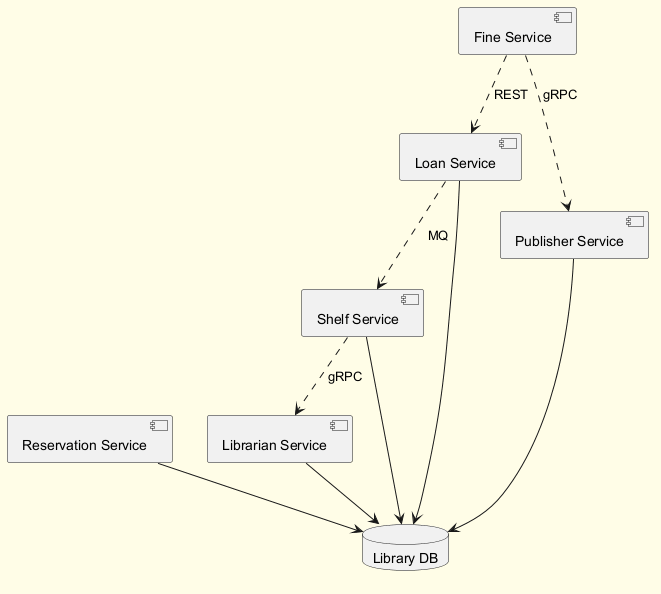

The diagram above was rendered by PlantUML. Its source (embedded in the PNG):
@startuml
skinparam backgroundColor #FFFDE7
skinparam classBackgroundColor #FFF9C4
skinparam classBorderColor #F57F17
component "Shelf Service" as C_ShelfService
component "Reservation Service" as C_ReservationService
component "Librarian Service" as C_LibrarianService
component "Loan Service" as C_LoanService
component "Publisher Service" as C_PublisherService
component "Fine Service" as C_FineService
database "Library DB" as DB_library
C_ShelfService --> DB_library
C_ReservationService --> DB_library
C_LibrarianService --> DB_library
C_LoanService --> DB_library
C_PublisherService --> DB_library
C_LoanService ..> C_ShelfService : MQ
C_ShelfService ..> C_LibrarianService : gRPC
C_FineService ..> C_LoanService : REST
C_FineService ..> C_PublisherService : gRPC
@enduml